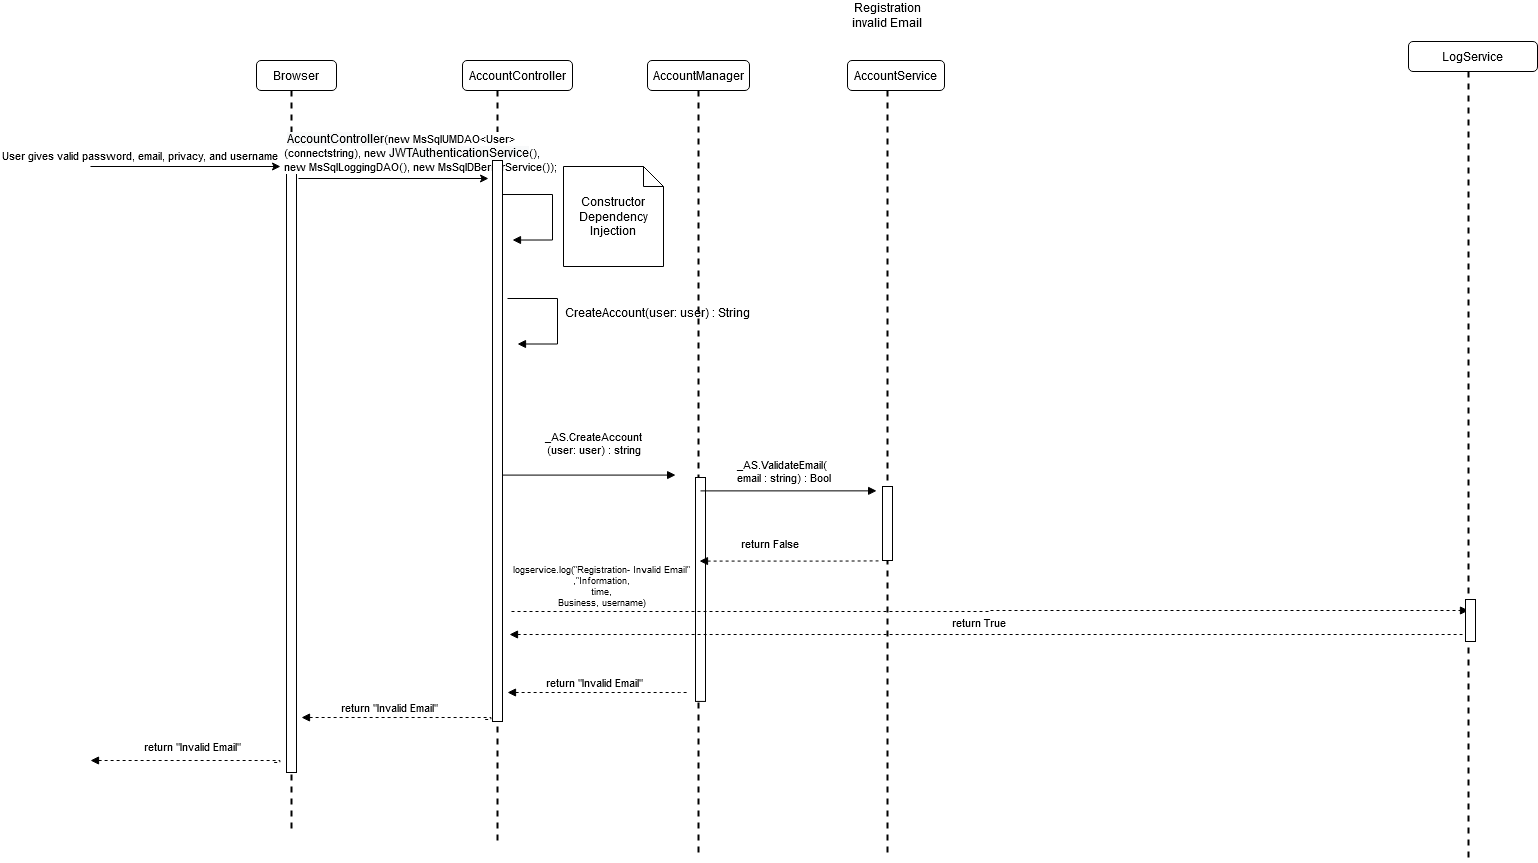

The diagram above was exported from draw.io. Its source (the exported page's mxGraphModel, read from the mxfile embedded in the PNG):
<mxGraphModel dx="1952" dy="630" grid="0" gridSize="10" guides="1" tooltips="1" connect="1" arrows="1" fold="1" page="1" pageScale="1" pageWidth="850" pageHeight="1100" math="0" shadow="0">
  <root>
    <mxCell id="zxsh_I8ElELwDCAyBDXT-0" />
    <mxCell id="zxsh_I8ElELwDCAyBDXT-1" parent="zxsh_I8ElELwDCAyBDXT-0" />
    <mxCell id="zxsh_I8ElELwDCAyBDXT-2" value="AccountController" style="rounded=1;whiteSpace=wrap;html=1;" parent="zxsh_I8ElELwDCAyBDXT-1" vertex="1">
      <mxGeometry x="420" y="90" width="110" height="30" as="geometry" />
    </mxCell>
    <mxCell id="zxsh_I8ElELwDCAyBDXT-3" value="AccountService" style="rounded=1;whiteSpace=wrap;html=1;" parent="zxsh_I8ElELwDCAyBDXT-1" vertex="1">
      <mxGeometry x="805" y="90" width="97" height="30" as="geometry" />
    </mxCell>
    <mxCell id="zxsh_I8ElELwDCAyBDXT-5" value="AccountManager" style="rounded=1;whiteSpace=wrap;html=1;" parent="zxsh_I8ElELwDCAyBDXT-1" vertex="1">
      <mxGeometry x="605" y="90" width="102" height="30" as="geometry" />
    </mxCell>
    <mxCell id="zxsh_I8ElELwDCAyBDXT-6" value="" style="line;strokeWidth=2;direction=south;html=1;dashed=1;" parent="zxsh_I8ElELwDCAyBDXT-1" vertex="1">
      <mxGeometry x="450" y="120" width="10" height="753" as="geometry" />
    </mxCell>
    <mxCell id="zxsh_I8ElELwDCAyBDXT-7" value="" style="line;strokeWidth=2;direction=south;html=1;dashed=1;" parent="zxsh_I8ElELwDCAyBDXT-1" vertex="1">
      <mxGeometry x="651" y="120" width="10" height="767" as="geometry" />
    </mxCell>
    <mxCell id="zxsh_I8ElELwDCAyBDXT-8" value="" style="line;strokeWidth=2;direction=south;html=1;dashed=1;" parent="zxsh_I8ElELwDCAyBDXT-1" vertex="1">
      <mxGeometry x="840" y="120" width="10" height="764" as="geometry" />
    </mxCell>
    <mxCell id="zxsh_I8ElELwDCAyBDXT-10" value="Registration invalid Email" style="text;html=1;strokeColor=none;fillColor=none;align=center;verticalAlign=middle;whiteSpace=wrap;rounded=0;" parent="zxsh_I8ElELwDCAyBDXT-1" vertex="1">
      <mxGeometry x="795" y="30" width="100" height="30" as="geometry" />
    </mxCell>
    <mxCell id="zxsh_I8ElELwDCAyBDXT-13" value="" style="html=1;points=[];perimeter=orthogonalPerimeter;" parent="zxsh_I8ElELwDCAyBDXT-1" vertex="1">
      <mxGeometry x="653" y="507" width="10" height="223.92" as="geometry" />
    </mxCell>
    <mxCell id="zxsh_I8ElELwDCAyBDXT-14" value="" style="endArrow=block;endFill=1;html=1;edgeStyle=orthogonalEdgeStyle;align=left;verticalAlign=top;rounded=0;entryX=-0.055;entryY=0.009;entryDx=0;entryDy=0;entryPerimeter=0;" parent="zxsh_I8ElELwDCAyBDXT-1" edge="1">
      <mxGeometry x="-1" relative="1" as="geometry">
        <mxPoint x="658" y="520" as="sourcePoint" />
        <mxPoint x="834.1199999999999" y="520.3599999999997" as="targetPoint" />
        <Array as="points">
          <mxPoint x="834.67" y="520.73" />
        </Array>
      </mxGeometry>
    </mxCell>
    <mxCell id="zxsh_I8ElELwDCAyBDXT-15" value="&lt;div style=&quot;text-align: left&quot;&gt;_AS.ValidateEmail(&lt;/div&gt;&lt;span style=&quot;text-align: left&quot;&gt;email : string&lt;/span&gt;&lt;span style=&quot;text-align: left&quot;&gt;) : Bool&lt;/span&gt;" style="edgeLabel;html=1;align=center;verticalAlign=middle;resizable=0;points=[];labelBackgroundColor=none;" parent="zxsh_I8ElELwDCAyBDXT-14" vertex="1" connectable="0">
      <mxGeometry x="-0.3232" relative="1" as="geometry">
        <mxPoint x="23" y="-20" as="offset" />
      </mxGeometry>
    </mxCell>
    <mxCell id="zxsh_I8ElELwDCAyBDXT-16" value="" style="html=1;points=[];perimeter=orthogonalPerimeter;" parent="zxsh_I8ElELwDCAyBDXT-1" vertex="1">
      <mxGeometry x="840" y="516" width="10" height="74" as="geometry" />
    </mxCell>
    <mxCell id="zxsh_I8ElELwDCAyBDXT-17" value="" style="endArrow=none;endFill=0;html=1;edgeStyle=orthogonalEdgeStyle;align=left;verticalAlign=top;rounded=0;startArrow=block;startFill=1;dashed=1;" parent="zxsh_I8ElELwDCAyBDXT-1" edge="1">
      <mxGeometry x="-1" relative="1" as="geometry">
        <mxPoint x="657" y="590.5799999999999" as="sourcePoint" />
        <mxPoint x="836" y="590.4099999999996" as="targetPoint" />
        <Array as="points">
          <mxPoint x="791" y="590.3599999999997" />
          <mxPoint x="791" y="590.3599999999997" />
        </Array>
      </mxGeometry>
    </mxCell>
    <mxCell id="zxsh_I8ElELwDCAyBDXT-18" value="return False" style="edgeLabel;resizable=0;html=1;align=left;verticalAlign=bottom;" parent="zxsh_I8ElELwDCAyBDXT-17" connectable="0" vertex="1">
      <mxGeometry x="-1" relative="1" as="geometry">
        <mxPoint x="40" y="-9" as="offset" />
      </mxGeometry>
    </mxCell>
    <mxCell id="zxsh_I8ElELwDCAyBDXT-38" value="" style="line;strokeWidth=2;direction=south;html=1;dashed=1;" parent="zxsh_I8ElELwDCAyBDXT-1" vertex="1">
      <mxGeometry x="1421" y="101" width="10" height="790" as="geometry" />
    </mxCell>
    <mxCell id="zxsh_I8ElELwDCAyBDXT-41" value="Browser" style="rounded=1;whiteSpace=wrap;html=1;" parent="zxsh_I8ElELwDCAyBDXT-1" vertex="1">
      <mxGeometry x="214" y="90" width="80" height="30" as="geometry" />
    </mxCell>
    <mxCell id="zxsh_I8ElELwDCAyBDXT-42" value="" style="line;strokeWidth=2;direction=south;html=1;dashed=1;" parent="zxsh_I8ElELwDCAyBDXT-1" vertex="1">
      <mxGeometry x="244" y="120" width="10" height="743" as="geometry" />
    </mxCell>
    <mxCell id="zxsh_I8ElELwDCAyBDXT-43" value="" style="html=1;points=[];perimeter=orthogonalPerimeter;" parent="zxsh_I8ElELwDCAyBDXT-1" vertex="1">
      <mxGeometry x="244" y="190" width="10" height="612" as="geometry" />
    </mxCell>
    <mxCell id="zxsh_I8ElELwDCAyBDXT-48" value="" style="endArrow=block;endFill=1;html=1;edgeStyle=orthogonalEdgeStyle;align=left;verticalAlign=top;rounded=0;exitX=1.133;exitY=0.18;exitDx=0;exitDy=0;exitPerimeter=0;entryX=-0.055;entryY=0.009;entryDx=0;entryDy=0;entryPerimeter=0;" parent="zxsh_I8ElELwDCAyBDXT-1" edge="1">
      <mxGeometry x="-1" relative="1" as="geometry">
        <mxPoint x="450.00000000000034" y="504.95000000000033" as="sourcePoint" />
        <mxPoint x="633.12" y="504.5800000000002" as="targetPoint" />
        <Array as="points">
          <mxPoint x="633.67" y="504.95" />
        </Array>
      </mxGeometry>
    </mxCell>
    <mxCell id="zxsh_I8ElELwDCAyBDXT-49" value="_AS.CreateAccount&lt;br&gt;&lt;div&gt;(user: user) : string&lt;/div&gt;" style="edgeLabel;html=1;align=center;verticalAlign=middle;resizable=0;points=[];" parent="zxsh_I8ElELwDCAyBDXT-48" vertex="1" connectable="0">
      <mxGeometry x="-0.158" y="2" relative="1" as="geometry">
        <mxPoint x="24" y="-30" as="offset" />
      </mxGeometry>
    </mxCell>
    <mxCell id="zxsh_I8ElELwDCAyBDXT-53" value="LogService" style="rounded=1;whiteSpace=wrap;html=1;" parent="zxsh_I8ElELwDCAyBDXT-1" vertex="1">
      <mxGeometry x="1366" y="71" width="129" height="30" as="geometry" />
    </mxCell>
    <mxCell id="zxsh_I8ElELwDCAyBDXT-54" value="" style="endArrow=classic;html=1;rounded=0;" parent="zxsh_I8ElELwDCAyBDXT-1" edge="1">
      <mxGeometry width="50" height="50" relative="1" as="geometry">
        <mxPoint x="256" y="208" as="sourcePoint" />
        <mxPoint x="446" y="208" as="targetPoint" />
      </mxGeometry>
    </mxCell>
    <mxCell id="zxsh_I8ElELwDCAyBDXT-55" value="&lt;div style=&quot;text-align: left&quot;&gt;&lt;div&gt;&amp;nbsp;&lt;span style=&quot;font-size: 12px ; text-align: center ; background-color: rgb(248 , 249 , 250)&quot;&gt;AccountController&lt;/span&gt;(new MsSqlUMDAO&amp;lt;User&amp;gt;&lt;br&gt;&lt;/div&gt;&lt;div&gt;(connectstring), new&amp;nbsp;&lt;span style=&quot;font-size: 12px ; text-align: center ; background-color: rgb(248 , 249 , 250)&quot;&gt;JWTAuthenticationService&lt;/span&gt;(),&lt;/div&gt;&lt;div&gt;&lt;span style=&quot;text-align: left&quot;&gt;new MsSqlLoggingDAO(),&lt;/span&gt;&lt;span style=&quot;text-align: center&quot;&gt;&amp;nbsp;&lt;/span&gt;&lt;span style=&quot;text-align: center&quot;&gt;new MsSqlDBerrorService()&lt;/span&gt;);&amp;nbsp;&lt;/div&gt;&lt;/div&gt;" style="edgeLabel;html=1;align=center;verticalAlign=middle;resizable=0;points=[];" parent="zxsh_I8ElELwDCAyBDXT-54" vertex="1" connectable="0">
      <mxGeometry x="0.5669" y="-1" relative="1" as="geometry">
        <mxPoint x="-27" y="-28" as="offset" />
      </mxGeometry>
    </mxCell>
    <mxCell id="zxsh_I8ElELwDCAyBDXT-56" value="" style="html=1;points=[];perimeter=orthogonalPerimeter;" parent="zxsh_I8ElELwDCAyBDXT-1" vertex="1">
      <mxGeometry x="450" y="190" width="10" height="561" as="geometry" />
    </mxCell>
    <mxCell id="zxsh_I8ElELwDCAyBDXT-57" value="" style="endArrow=block;endFill=1;html=1;edgeStyle=orthogonalEdgeStyle;align=left;verticalAlign=top;rounded=0;" parent="zxsh_I8ElELwDCAyBDXT-1" edge="1">
      <mxGeometry x="-1" relative="1" as="geometry">
        <mxPoint x="460" y="224.02999999999997" as="sourcePoint" />
        <mxPoint x="470" y="269.5300000000002" as="targetPoint" />
        <Array as="points">
          <mxPoint x="510" y="224.03" />
          <mxPoint x="510" y="269.03" />
        </Array>
      </mxGeometry>
    </mxCell>
    <mxCell id="zxsh_I8ElELwDCAyBDXT-58" value="Constructor Dependency Injection" style="shape=note;size=20;whiteSpace=wrap;html=1;" parent="zxsh_I8ElELwDCAyBDXT-1" vertex="1">
      <mxGeometry x="521" y="196" width="100" height="100" as="geometry" />
    </mxCell>
    <mxCell id="zxsh_I8ElELwDCAyBDXT-96" value="" style="endArrow=block;endFill=1;html=1;edgeStyle=orthogonalEdgeStyle;align=left;verticalAlign=top;rounded=0;startArrow=none;startFill=0;dashed=1;entryX=0.3;entryY=0.262;entryDx=0;entryDy=0;entryPerimeter=0;" parent="zxsh_I8ElELwDCAyBDXT-1" target="zxsh_I8ElELwDCAyBDXT-215" edge="1">
      <mxGeometry x="-1" relative="1" as="geometry">
        <mxPoint x="469.00000000000045" y="641" as="sourcePoint" />
        <mxPoint x="1794" y="641" as="targetPoint" />
        <Array as="points" />
      </mxGeometry>
    </mxCell>
    <mxCell id="zxsh_I8ElELwDCAyBDXT-97" value="&lt;div style=&quot;font-size: 9px ; text-align: center&quot;&gt;logservice.log(&quot;Registration- Invalid Email&quot;&lt;/div&gt;&lt;div style=&quot;font-size: 9px ; text-align: center&quot;&gt;,&quot;Information,&lt;/div&gt;&lt;div style=&quot;font-size: 9px ; text-align: center&quot;&gt;time,&lt;/div&gt;&lt;div style=&quot;font-size: 9px ; text-align: center&quot;&gt;Business, username)&lt;/div&gt;" style="edgeLabel;resizable=0;html=1;align=left;verticalAlign=bottom;" parent="zxsh_I8ElELwDCAyBDXT-96" connectable="0" vertex="1">
      <mxGeometry x="-1" relative="1" as="geometry">
        <mxPoint y="-2" as="offset" />
      </mxGeometry>
    </mxCell>
    <mxCell id="zxsh_I8ElELwDCAyBDXT-107" value="" style="endArrow=classic;html=1;rounded=0;" parent="zxsh_I8ElELwDCAyBDXT-1" edge="1">
      <mxGeometry width="50" height="50" relative="1" as="geometry">
        <mxPoint x="48" y="196" as="sourcePoint" />
        <mxPoint x="238" y="196" as="targetPoint" />
      </mxGeometry>
    </mxCell>
    <mxCell id="zxsh_I8ElELwDCAyBDXT-108" value="&lt;div style=&quot;text-align: left&quot;&gt;User gives valid password, email, privacy, and username&lt;br&gt;&lt;/div&gt;" style="edgeLabel;html=1;align=center;verticalAlign=middle;resizable=0;points=[];" parent="zxsh_I8ElELwDCAyBDXT-107" vertex="1" connectable="0">
      <mxGeometry x="0.5669" y="-1" relative="1" as="geometry">
        <mxPoint x="-101" y="-13" as="offset" />
      </mxGeometry>
    </mxCell>
    <mxCell id="zxsh_I8ElELwDCAyBDXT-113" value="" style="endArrow=block;endFill=1;html=1;edgeStyle=orthogonalEdgeStyle;align=left;verticalAlign=top;rounded=0;" parent="zxsh_I8ElELwDCAyBDXT-1" edge="1">
      <mxGeometry x="-1" relative="1" as="geometry">
        <mxPoint x="465" y="328" as="sourcePoint" />
        <mxPoint x="475" y="373.5000000000002" as="targetPoint" />
        <Array as="points">
          <mxPoint x="515" y="328" />
          <mxPoint x="515" y="373" />
        </Array>
      </mxGeometry>
    </mxCell>
    <mxCell id="zxsh_I8ElELwDCAyBDXT-114" value="&lt;div style=&quot;text-align: left&quot;&gt;CreateAccount(user: user) : String&lt;/div&gt;" style="text;whiteSpace=wrap;html=1;" parent="zxsh_I8ElELwDCAyBDXT-1" vertex="1">
      <mxGeometry x="520.9966666666666" y="328.9966666666666" width="231" height="56" as="geometry" />
    </mxCell>
    <mxCell id="zxsh_I8ElELwDCAyBDXT-162" value="" style="endArrow=none;endFill=0;html=1;edgeStyle=orthogonalEdgeStyle;align=left;verticalAlign=top;rounded=0;startArrow=block;startFill=1;dashed=1;" parent="zxsh_I8ElELwDCAyBDXT-1" edge="1">
      <mxGeometry x="-1" relative="1" as="geometry">
        <mxPoint x="465" y="722" as="sourcePoint" />
        <mxPoint x="645" y="722" as="targetPoint" />
        <Array as="points">
          <mxPoint x="637" y="722" />
          <mxPoint x="637" y="722" />
        </Array>
      </mxGeometry>
    </mxCell>
    <mxCell id="zxsh_I8ElELwDCAyBDXT-163" value="return &quot;Invalid Email&quot;" style="edgeLabel;resizable=0;html=1;align=left;verticalAlign=bottom;" parent="zxsh_I8ElELwDCAyBDXT-162" connectable="0" vertex="1">
      <mxGeometry x="-1" relative="1" as="geometry">
        <mxPoint x="37" y="-1" as="offset" />
      </mxGeometry>
    </mxCell>
    <mxCell id="zxsh_I8ElELwDCAyBDXT-164" value="" style="endArrow=none;endFill=0;html=1;edgeStyle=orthogonalEdgeStyle;align=left;verticalAlign=top;rounded=0;startArrow=block;startFill=1;dashed=1;" parent="zxsh_I8ElELwDCAyBDXT-1" edge="1">
      <mxGeometry x="-1" relative="1" as="geometry">
        <mxPoint x="259.0000000000001" y="747" as="sourcePoint" />
        <mxPoint x="439.90999999999997" y="749" as="targetPoint" />
        <Array as="points">
          <mxPoint x="448.40999999999997" y="747" />
          <mxPoint x="448.40999999999997" y="749" />
        </Array>
      </mxGeometry>
    </mxCell>
    <mxCell id="zxsh_I8ElELwDCAyBDXT-166" value="" style="endArrow=none;endFill=0;html=1;edgeStyle=orthogonalEdgeStyle;align=left;verticalAlign=top;rounded=0;startArrow=block;startFill=1;dashed=1;" parent="zxsh_I8ElELwDCAyBDXT-1" edge="1">
      <mxGeometry x="-1" relative="1" as="geometry">
        <mxPoint x="47.999999999999986" y="790" as="sourcePoint" />
        <mxPoint x="228.90999999999985" y="792" as="targetPoint" />
        <Array as="points">
          <mxPoint x="237.40999999999997" y="790" />
          <mxPoint x="237.40999999999997" y="792" />
        </Array>
      </mxGeometry>
    </mxCell>
    <mxCell id="zxsh_I8ElELwDCAyBDXT-215" value="" style="html=1;points=[];perimeter=orthogonalPerimeter;" parent="zxsh_I8ElELwDCAyBDXT-1" vertex="1">
      <mxGeometry x="1423" y="629" width="10" height="42" as="geometry" />
    </mxCell>
    <mxCell id="zxsh_I8ElELwDCAyBDXT-216" value="" style="endArrow=none;endFill=0;html=1;edgeStyle=orthogonalEdgeStyle;align=left;verticalAlign=top;rounded=0;startArrow=block;startFill=1;dashed=1;" parent="zxsh_I8ElELwDCAyBDXT-1" edge="1">
      <mxGeometry x="-1" relative="1" as="geometry">
        <mxPoint x="467" y="664" as="sourcePoint" />
        <mxPoint x="1420" y="664" as="targetPoint" />
        <Array as="points">
          <mxPoint x="1233" y="664" />
          <mxPoint x="1233" y="664" />
        </Array>
      </mxGeometry>
    </mxCell>
    <mxCell id="zxsh_I8ElELwDCAyBDXT-217" value="return True" style="edgeLabel;resizable=0;html=1;align=left;verticalAlign=bottom;" parent="zxsh_I8ElELwDCAyBDXT-216" connectable="0" vertex="1">
      <mxGeometry x="-1" relative="1" as="geometry">
        <mxPoint x="441" y="-3" as="offset" />
      </mxGeometry>
    </mxCell>
    <mxCell id="9mZZ1P4JktuNX02n-gaj-0" value="return &quot;Invalid Email&quot;" style="edgeLabel;resizable=0;html=1;align=left;verticalAlign=bottom;" parent="zxsh_I8ElELwDCAyBDXT-1" connectable="0" vertex="1">
      <mxGeometry x="296.99999999999955" y="746" as="geometry" />
    </mxCell>
    <mxCell id="9mZZ1P4JktuNX02n-gaj-1" value="return &quot;Invalid Email&quot;" style="edgeLabel;resizable=0;html=1;align=left;verticalAlign=bottom;" parent="zxsh_I8ElELwDCAyBDXT-1" connectable="0" vertex="1">
      <mxGeometry x="99.99999999999955" y="785" as="geometry" />
    </mxCell>
  </root>
</mxGraphModel>